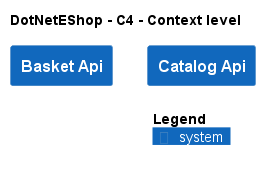

The diagram above was rendered by PlantUML. Its source (embedded in the PNG):
@startuml
!include ..\..\.c4s\C4_Context.puml

AddElementTag("c4interflow:lifecycle:new", $bgColor=green, $fontColor=#ffffff, $borderColor=green, $shadowing="False")
AddElementTag("c4interflow:lifecycle:changed", $bgColor=orange, $fontColor=#ffffff, $borderColor=orange, $shadowing="False")
AddElementTag("c4interflow:lifecycle:removed", $bgColor=red, $fontColor=#ffffff, $borderColor=red, $shadowing="False")

AddRelTag("c4interflow:lifecycle:new", $textColor=green, $lineColor=green)
AddRelTag("c4interflow:lifecycle:changed", $textColor=orange, $lineColor=orange)
AddRelTag("c4interflow:lifecycle:removed", $textColor=red, $lineColor=red)

SHOW_PERSON_PORTRAIT()
LAYOUT_TOP_DOWN()

skinparam linetype polyline

title DotNetEShop - C4 - Context level

System(DotNetEShop.SoftwareSystems.BasketApi, "Basket Api", "")
System(DotNetEShop.SoftwareSystems.CatalogApi, "Catalog Api", "")



SHOW_LEGEND()
@enduml